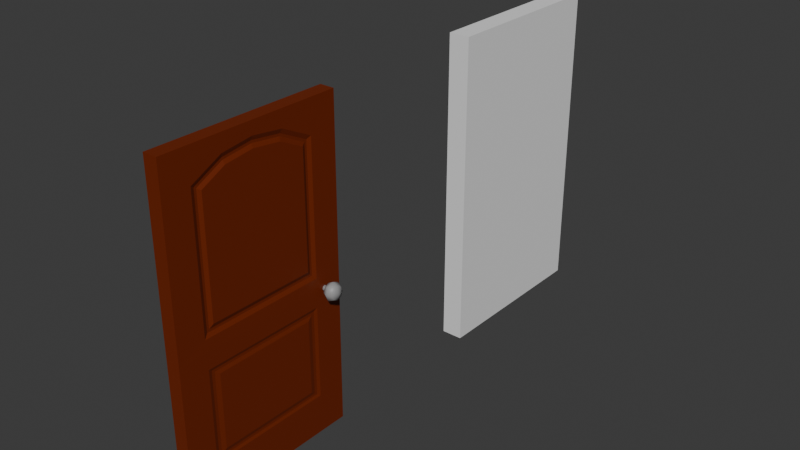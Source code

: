 # Source: Doors.blend  (saved by Blender 4.0.36; exported with 4.5.12 LTS)
import bpy
from mathutils import Matrix  # noqa: F401  (used for matrix-valued properties, if any)

bpy.ops.wm.read_factory_settings(use_empty=True)
scene = bpy.context.scene
scene.name = 'Scene'

# ---- collections
col_collection = bpy.data.collections.new('Collection'); scene.collection.children.link(col_collection)

# ---- materials (node trees are filled in below, after node groups)
mat_wood = bpy.data.materials.new('Wood')
mat_wood.use_transparent_shadow = False
mat_metal = bpy.data.materials.new('Metal')
mat_metal.use_transparent_shadow = False

# ---- material node trees
mat_wood.use_nodes = True; mat_wood.node_tree.nodes.clear()
_N = mat_wood.node_tree.nodes; _L = mat_wood.node_tree.links
n0 = _N.new('ShaderNodeBsdfPrincipled'); n0.name = 'Principled BSDF'; n0.location = (10, 300)
n0.inputs[0].default_value = (0.1607, 0.01843, 0.0, 1.0)
n0.inputs[3].default_value = 1.45
n1 = _N.new('ShaderNodeOutputMaterial'); n1.name = 'Material Output'; n1.location = (300, 300)
_L.new(n0.outputs[0], n1.inputs[0])
n1.is_active_output = True
mat_metal.use_nodes = True; mat_metal.node_tree.nodes.clear()
_N = mat_metal.node_tree.nodes; _L = mat_metal.node_tree.links
n0 = _N.new('ShaderNodeBsdfPrincipled'); n0.name = 'Principled BSDF'; n0.location = (10, 300)
n0.inputs[0].default_value = (0.3016, 0.3016, 0.3016, 1.0)
n0.inputs[3].default_value = 1.45
n1 = _N.new('ShaderNodeOutputMaterial'); n1.name = 'Material Output'; n1.location = (300, 300)
_L.new(n0.outputs[0], n1.inputs[0])
n1.is_active_output = True

# ---- world
world_world = bpy.data.worlds.new('World'); scene.world = world_world
world_world.use_nodes = True; world_world.node_tree.nodes.clear()
_N = world_world.node_tree.nodes; _L = world_world.node_tree.links
n0 = _N.new('ShaderNodeOutputWorld'); n0.name = 'World Output'; n0.location = (300, 300)
n1 = _N.new('ShaderNodeBackground'); n1.name = 'Background'; n1.location = (10, 300)
n1.inputs[0].default_value = (0.05088, 0.05088, 0.05088, 1.0)
_L.new(n1.outputs[0], n0.inputs[0])
n0.is_active_output = True
world_world.color = (0.05088, 0.05088, 0.05088)
world_world.use_sun_shadow = False
world_world.sun_shadow_jitter_overblur = 0.0

# ---- meshes
me_cube_001 = bpy.data.meshes.new('Cube.001')
me_cube_001.from_pydata([(0.1, -0.8556, 0.5479), (0.09788, -0.7325, 3.96), (0.1, 0.8556, 0.5479), (0.09788, 0.7325, 3.96), (0.1, 0.8556, 1.831), (0.1, -0.8556, 1.831), (0.09788, 0.7325, 2.366), (0.1, 1.25, 0.0), (0.1, -1.25, 0.0), (0.09788, -0.7325, 2.366), (0.08677, 0.7669, 1.757), (0.08677, 0.7669, 0.6222), (0.08677, -0.7669, 0.6222), (0.08677, -0.7669, 1.757), (0.08677, 0.8077, 1.792), (0.08677, 0.8077, 0.5869), (0.08677, -0.8077, 0.5869), (0.08677, -0.8077, 1.792), (0.1, 0.703, 1.706), (0.1, 0.703, 0.6726), (0.1, -0.703, 0.6726), (0.1, -0.703, 1.706), (0.1, 1.25, 4.5), (0.1, -1.25, 4.5), (0.1, 1.25, 2.057), (0.1, -1.25, 2.057), (0.1, 0.0, 4.5), (0.09788, 0.0, 4.179), (0.09788, 0.3957, 4.129), (0.09788, -0.3957, 4.129), (0.1, -0.625, 4.5), (0.1, 0.625, 4.5), (0.09788, -0.4334, 4.267), (0.09788, -0.8669, 4.05), (0.09788, 0.8669, 4.05), (0.09788, 0.8669, 2.223), (0.09788, -0.8669, 2.223), (0.09788, 0.0, 4.323), (0.09788, 0.4334, 4.267), (0.07595, -0.4185, 4.212), (0.07595, -0.8137, 4.014), (0.07595, 0.8137, 4.014), (0.07595, 0.8137, 2.279), (0.07595, -0.8137, 2.279), (0.07595, 0.0, 4.266), (0.07595, 0.4185, 4.212), (0.07595, -0.4096, 4.18), (0.07595, -0.7819, 3.993), (0.07595, 0.7819, 3.993), (0.07595, 0.7819, 2.313), (0.07595, -0.7819, 2.313), (0.07595, 0.0, 4.232), (0.07595, 0.4096, 4.18), (0.0, 1.25, 0.0), (0.0, 1.25, 4.5), (0.0, -1.25, 0.0), (0.0, -1.25, 4.5), (0.0, -1.25, 2.057), (0.0, 1.25, 2.057), (0.07833, 1.033, 2.04), (0.1737, 1.033, 2.04), (0.07833, 1.022, 2.012), (0.1737, 1.022, 2.012), (0.07833, 0.9948, 2.001), (0.1737, 0.9948, 2.001), (0.07833, 0.968, 2.012), (0.1737, 0.968, 2.012), (0.07833, 0.9569, 2.04), (0.1737, 0.9569, 2.04), (0.07833, 0.968, 2.068), (0.1737, 0.968, 2.068), (0.07833, 0.9948, 2.08), (0.1737, 0.9948, 2.08), (0.07833, 1.022, 2.068), (0.1737, 1.022, 2.068), (0.3085, 1.058, 1.975), (0.2377, 1.084, 1.947), (0.1668, 1.058, 1.975), (0.3085, 0.9948, 1.947), (0.2377, 0.9948, 1.909), (0.1668, 0.9948, 1.947), (0.3085, 0.9321, 1.975), (0.2377, 0.9061, 1.947), (0.1668, 0.9321, 1.975), (0.3085, 0.9061, 2.04), (0.2377, 0.8694, 2.04), (0.1668, 0.9061, 2.04), (0.3085, 0.9321, 2.106), (0.2377, 0.9061, 2.133), (0.1668, 0.9321, 2.106), (0.1374, 0.9948, 2.04), (0.3085, 0.9948, 2.133), (0.2377, 0.9948, 2.172), (0.1668, 0.9948, 2.133), (0.3085, 1.058, 2.106), (0.2377, 1.084, 2.133), (0.1668, 1.058, 2.106), (0.3379, 0.9948, 2.04), (0.3085, 1.084, 2.04), (0.2377, 1.12, 2.04), (0.1668, 1.084, 2.04)], [], [(58, 54, 22, 24), (6, 3, 28, 27, 29, 1, 9), (53, 7, 8, 55), (15, 16, 0, 2), (53, 58, 24, 7), (4, 2, 7, 24), (2, 0, 8, 7), (0, 5, 25, 8), (5, 4, 24, 25), (10, 13, 21, 18), (16, 17, 5, 0), (17, 14, 4, 5), (10, 11, 15, 14), (11, 12, 16, 15), (12, 13, 17, 16), (13, 10, 14, 17), (19, 18, 21, 20), (12, 11, 19, 20), (13, 12, 20, 21), (14, 15, 2, 4), (11, 10, 18, 19), (32, 37, 26, 30), (34, 35, 24, 22), (36, 33, 23, 25), (35, 36, 25, 24), (38, 34, 22, 31), (33, 32, 30, 23), (37, 38, 31, 26), (40, 39, 32, 33), (41, 42, 35, 34), (43, 40, 33, 36), (42, 43, 36, 35), (39, 44, 37, 32), (44, 45, 38, 37), (45, 41, 34, 38), (47, 46, 39, 40), (48, 49, 42, 41), (50, 47, 40, 43), (49, 50, 43, 42), (46, 51, 44, 39), (51, 52, 45, 44), (52, 48, 41, 45), (1, 29, 46, 47), (3, 6, 49, 48), (9, 1, 47, 50), (6, 9, 50, 49), (29, 27, 51, 46), (27, 28, 52, 51), (28, 3, 48, 52), (25, 23, 56, 57), (8, 25, 57, 55), (22, 54, 56, 23, 30, 26, 31), (59, 60, 62, 61), (61, 62, 64, 63), (63, 64, 66, 65), (65, 66, 68, 67), (67, 68, 70, 69), (69, 70, 72, 71), (62, 60, 74, 72, 70, 68, 66, 64), (71, 72, 74, 73), (73, 74, 60, 59), (59, 61, 63, 65, 67, 69, 71, 73), (90, 100, 77), (99, 98, 75, 76), (100, 99, 76, 77), (98, 97, 75), (77, 76, 79, 80), (75, 97, 78), (90, 77, 80), (76, 75, 78, 79), (79, 78, 81, 82), (80, 79, 82, 83), (78, 97, 81), (90, 80, 83), (90, 83, 86), (82, 81, 84, 85), (83, 82, 85, 86), (81, 97, 84), (90, 86, 89), (85, 84, 87, 88), (86, 85, 88, 89), (84, 97, 87), (90, 89, 93), (88, 87, 91, 92), (89, 88, 92, 93), (87, 97, 91), (90, 93, 96), (92, 91, 94, 95), (93, 92, 95, 96), (91, 97, 94), (94, 97, 98), (90, 96, 100), (95, 94, 98, 99), (96, 95, 99, 100)])
me_cube_001.polygons.foreach_set('use_smooth', [0, 0, 0, 0, 0, 0, 0, 0, 0, 0, 0, 0, 0, 0, 0, 0, 0, 0, 0, 0, 0, 0, 0, 0, 0, 0, 0, 0, 0, 0, 0, 0, 0, 0, 0, 0, 0, 0, 0, 0, 0, 0, 0, 0, 0, 0, 0, 0, 0, 0, 0, 0, 1, 1, 1, 1, 1, 1, 1, 1, 1, 1, 1, 1, 1, 1, 1, 1, 1, 1, 1, 1, 1, 1, 1, 1, 1, 1, 1, 1, 1, 1, 1, 1, 1, 1, 1, 1, 1, 1, 1, 1, 1, 1])
me_cube_001.polygons.foreach_set('material_index', [0, 0, 0, 0, 0, 0, 0, 0, 0, 0, 0, 0, 0, 0, 0, 0, 0, 0, 0, 0, 0, 0, 0, 0, 0, 0, 0, 0, 0, 0, 0, 0, 0, 0, 0, 0, 0, 0, 0, 0, 0, 0, 0, 0, 0, 0, 0, 0, 0, 0, 0, 0, 1, 1, 1, 1, 1, 1, 1, 1, 1, 1, 1, 1, 1, 1, 1, 1, 1, 1, 1, 1, 1, 1, 1, 1, 1, 1, 1, 1, 1, 1, 1, 1, 1, 1, 1, 1, 1, 1, 1, 1, 1, 1])
_uv = me_cube_001.uv_layers.new(name='UVMap')
_uv.uv.foreach_set('vector', [0.4893, 0.375, 0.625, 0.375, 0.625, 0.5, 0.4893, 0.5, 0.5085, 0.5376, 0.6066, 0.5376, 0.6086, 0.5778, 0.6087, 0.625, 0.6086, 0.6722, 0.6066, 0.7124, 0.5085, 0.7124, 0.25, 0.5, 0.375, 0.5, 0.375, 0.75, 0.25, 0.75, 0.3891, 0.5287, 0.3891, 0.7213, 0.3875, 0.7242, 0.3875, 0.5258, 0.375, 0.375, 0.4893, 0.375, 0.4893, 0.5, 0.375, 0.5, 0.4767, 0.5258, 0.3875, 0.5258, 0.375, 0.5, 0.4893, 0.5, 0.3875, 0.5258, 0.3875, 0.7242, 0.375, 0.75, 0.375, 0.5, 0.3875, 0.7242, 0.4767, 0.7242, 0.4893, 0.75, 0.375, 0.75, 0.4767, 0.7242, 0.4767, 0.5258, 0.4893, 0.5, 0.4893, 0.75, 0.4728, 0.5332, 0.4728, 0.7168, 0.4713, 0.7139, 0.4713, 0.5361, 0.3891, 0.7213, 0.4752, 0.7213, 0.4767, 0.7242, 0.3875, 0.7242, 0.4752, 0.7213, 0.4752, 0.5287, 0.4767, 0.5258, 0.4767, 0.7242, 0.4728, 0.5332, 0.3914, 0.5332, 0.3891, 0.5287, 0.4752, 0.5287, 0.3914, 0.5332, 0.3914, 0.7168, 0.3891, 0.7213, 0.3891, 0.5287, 0.3914, 0.7168, 0.4728, 0.7168, 0.4752, 0.7213, 0.3891, 0.7213, 0.4728, 0.7168, 0.4728, 0.5332, 0.4752, 0.5287, 0.4752, 0.7213, 0.393, 0.5361, 0.4713, 0.5361, 0.4713, 0.7139, 0.393, 0.7139, 0.3914, 0.7168, 0.3914, 0.5332, 0.393, 0.5361, 0.393, 0.7139, 0.4728, 0.7168, 0.3914, 0.7168, 0.393, 0.7139, 0.4713, 0.7139, 0.4752, 0.5287, 0.3891, 0.5287, 0.3875, 0.5258, 0.4767, 0.5258, 0.3914, 0.5332, 0.4728, 0.5332, 0.4713, 0.5361, 0.393, 0.5361, 0.6145, 0.6767, 0.6145, 0.625, 0.625, 0.625, 0.625, 0.6875, 0.6145, 0.5215, 0.4997, 0.5215, 0.4893, 0.5, 0.625, 0.5, 0.4997, 0.7285, 0.6145, 0.7285, 0.625, 0.75, 0.4893, 0.75, 0.4997, 0.5215, 0.4997, 0.7285, 0.4893, 0.75, 0.4893, 0.5, 0.6145, 0.5733, 0.6145, 0.5215, 0.625, 0.5, 0.625, 0.5625, 0.6145, 0.7285, 0.6145, 0.6767, 0.625, 0.6875, 0.625, 0.75, 0.6145, 0.625, 0.6145, 0.5733, 0.625, 0.5625, 0.625, 0.625, 0.6113, 0.7221, 0.6123, 0.675, 0.6145, 0.6767, 0.6145, 0.7285, 0.6113, 0.5279, 0.5032, 0.5279, 0.4997, 0.5215, 0.6145, 0.5215, 0.5032, 0.7221, 0.6113, 0.7221, 0.6145, 0.7285, 0.4997, 0.7285, 0.5032, 0.5279, 0.5032, 0.7221, 0.4997, 0.7285, 0.4997, 0.5215, 0.6123, 0.675, 0.6122, 0.625, 0.6145, 0.625, 0.6145, 0.6767, 0.6122, 0.625, 0.6123, 0.575, 0.6145, 0.5733, 0.6145, 0.625, 0.6123, 0.575, 0.6113, 0.5279, 0.6145, 0.5215, 0.6145, 0.5733, 0.6095, 0.7183, 0.6109, 0.6739, 0.6123, 0.675, 0.6113, 0.7221, 0.6095, 0.5317, 0.5053, 0.5317, 0.5032, 0.5279, 0.6113, 0.5279, 0.5053, 0.7183, 0.6095, 0.7183, 0.6113, 0.7221, 0.5032, 0.7221, 0.5053, 0.5317, 0.5053, 0.7183, 0.5032, 0.7221, 0.5032, 0.5279, 0.6109, 0.6739, 0.6109, 0.625, 0.6122, 0.625, 0.6123, 0.675, 0.6109, 0.625, 0.6109, 0.5761, 0.6123, 0.575, 0.6122, 0.625, 0.6109, 0.5761, 0.6095, 0.5317, 0.6113, 0.5279, 0.6123, 0.575, 0.6066, 0.7124, 0.6086, 0.6722, 0.6109, 0.6739, 0.6095, 0.7183, 0.6066, 0.5376, 0.5085, 0.5376, 0.5053, 0.5317, 0.6095, 0.5317, 0.5085, 0.7124, 0.6066, 0.7124, 0.6095, 0.7183, 0.5053, 0.7183, 0.5085, 0.5376, 0.5085, 0.7124, 0.5053, 0.7183, 0.5053, 0.5317, 0.6086, 0.6722, 0.6087, 0.625, 0.6109, 0.625, 0.6109, 0.6739, 0.6087, 0.625, 0.6086, 0.5778, 0.6109, 0.5761, 0.6109, 0.625, 0.6086, 0.5778, 0.6066, 0.5376, 0.6095, 0.5317, 0.6109, 0.5761, 0.4893, 0.75, 0.625, 0.75, 0.625, 0.875, 0.4893, 0.875, 0.375, 0.75, 0.4893, 0.75, 0.4893, 0.875, 0.375, 0.875, 0.625, 0.5, 0.75, 0.5, 0.75, 0.75, 0.625, 0.75, 0.625, 0.6875, 0.625, 0.625, 0.625, 0.5625, 1.0, 0.5, 1.0, 1.0, 0.875, 1.0, 0.875, 0.5, 0.875, 0.5, 0.875, 1.0, 0.75, 1.0, 0.75, 0.5, 0.75, 0.5, 0.75, 1.0, 0.625, 1.0, 0.625, 0.5, 0.625, 0.5, 0.625, 1.0, 0.5, 1.0, 0.5, 0.5, 0.5, 0.5, 0.5, 1.0, 0.375, 1.0, 0.375, 0.5, 0.375, 0.5, 0.375, 1.0, 0.25, 1.0, 0.25, 0.5, 0.4197, 0.4197, 0.25, 0.49, 0.08029, 0.4197, 0.01, 0.25, 0.08029, 0.08029, 0.25, 0.01, 0.4197, 0.08029, 0.49, 0.25, 0.25, 0.5, 0.25, 1.0, 0.125, 1.0, 0.125, 0.5, 0.125, 0.5, 0.125, 1.0, 0.0, 1.0, 0.0, 0.5, 0.75, 0.49, 0.9197, 0.4197, 0.99, 0.25, 0.9197, 0.08029, 0.75, 0.01, 0.5803, 0.08029, 0.51, 0.25, 0.5803, 0.4197, 0.6875, 0.0, 0.75, 0.25, 0.625, 0.25, 0.75, 0.5, 0.75, 0.75, 0.625, 0.75, 0.625, 0.5, 0.75, 0.25, 0.75, 0.5, 0.625, 0.5, 0.625, 0.25, 0.75, 0.75, 0.6875, 1.0, 0.625, 0.75, 0.625, 0.25, 0.625, 0.5, 0.5, 0.5, 0.5, 0.25, 0.625, 0.75, 0.5625, 1.0, 0.5, 0.75, 0.5625, 0.0, 0.625, 0.25, 0.5, 0.25, 0.625, 0.5, 0.625, 0.75, 0.5, 0.75, 0.5, 0.5, 0.5, 0.5, 0.5, 0.75, 0.375, 0.75, 0.375, 0.5, 0.5, 0.25, 0.5, 0.5, 0.375, 0.5, 0.375, 0.25, 0.5, 0.75, 0.4375, 1.0, 0.375, 0.75, 0.4375, 0.0, 0.5, 0.25, 0.375, 0.25, 0.3125, 0.0, 0.375, 0.25, 0.25, 0.25, 0.375, 0.5, 0.375, 0.75, 0.25, 0.75, 0.25, 0.5, 0.375, 0.25, 0.375, 0.5, 0.25, 0.5, 0.25, 0.25, 0.375, 0.75, 0.3125, 1.0, 0.25, 0.75, 0.1875, 0.0, 0.25, 0.25, 0.125, 0.25, 0.25, 0.5, 0.25, 0.75, 0.125, 0.75, 0.125, 0.5, 0.25, 0.25, 0.25, 0.5, 0.125, 0.5, 0.125, 0.25, 0.25, 0.75, 0.1875, 1.0, 0.125, 0.75, 0.0625, 0.0, 0.125, 0.25, 0.0, 0.25, 0.125, 0.5, 0.125, 0.75, 0.0, 0.75, 0.0, 0.5, 0.125, 0.25, 0.125, 0.5, 0.0, 0.5, 0.0, 0.25, 0.125, 0.75, 0.0625, 1.0, 0.0, 0.75, 0.9375, 0.0, 1.0, 0.25, 0.875, 0.25, 1.0, 0.5, 1.0, 0.75, 0.875, 0.75, 0.875, 0.5, 1.0, 0.25, 1.0, 0.5, 0.875, 0.5, 0.875, 0.25, 1.0, 0.75, 0.9375, 1.0, 0.875, 0.75, 0.875, 0.75, 0.8125, 1.0, 0.75, 0.75, 0.8125, 0.0, 0.875, 0.25, 0.75, 0.25, 0.875, 0.5, 0.875, 0.75, 0.75, 0.75, 0.75, 0.5, 0.875, 0.25, 0.875, 0.5, 0.75, 0.5, 0.75, 0.25])
me_cube_001.materials.append(mat_wood)
me_cube_001.materials.append(mat_metal)
me_cube_001.update()
me_cube = bpy.data.meshes.new('Cube')
me_cube.from_pydata([(-0.15, -1.3, 0.0), (-0.15, -1.3, 4.5), (-0.15, 1.3, 0.0), (-0.15, 1.3, 4.5), (0.15, -1.3, 0.0), (0.15, -1.3, 4.5), (0.15, 1.3, 0.0), (0.15, 1.3, 4.5)], [], [(0, 1, 3, 2), (2, 3, 7, 6), (6, 7, 5, 4), (4, 5, 1, 0), (2, 6, 4, 0), (7, 3, 1, 5)])
_uv = me_cube.uv_layers.new(name='UVMap')
_uv.uv.foreach_set('vector', [0.375, 0.0, 0.625, 0.0, 0.625, 0.25, 0.375, 0.25, 0.375, 0.25, 0.625, 0.25, 0.625, 0.5, 0.375, 0.5, 0.375, 0.5, 0.625, 0.5, 0.625, 0.75, 0.375, 0.75, 0.375, 0.75, 0.625, 0.75, 0.625, 1.0, 0.375, 1.0, 0.125, 0.5, 0.375, 0.5, 0.375, 0.75, 0.125, 0.75, 0.625, 0.5, 0.875, 0.5, 0.875, 0.75, 0.625, 0.75])
me_cube.update()

# ---- objects
ob_basic = bpy.data.objects.new('Basic', me_cube_001)
ob_empty = bpy.data.objects.new('Empty', None)
ob_hidden = bpy.data.objects.new('Hidden', me_cube)

# ---- transforms, parenting, visibility, modifiers, constraints
ob_basic.location = (0.0, 0.0, 0.0)
_m = ob_basic.modifiers.new('Mirror', 'MIRROR')
_m.use_clip = True
ob_empty.location = (-6.298, 0.0, 2.524)
ob_empty.rotation_euler = (1.571, -4.371e-08, 1.571)
ob_empty.empty_display_type = 'IMAGE'
ob_empty.empty_display_size = 5.0
ob_empty.empty_image_depth = 'BACK'
ob_empty.show_empty_image_only_axis_aligned = True
ob_hidden.location = (0.0, 5.0, 0.0)

# ---- collection membership
col_collection.objects.link(ob_basic)
col_collection.objects.link(ob_empty)
col_collection.objects.link(ob_hidden)

# ---- scene / render settings (as saved in the file)
scene.frame_start = 1; scene.frame_end = 250; scene.frame_set(1)
scene.render.engine = 'BLENDER_EEVEE_NEXT'
scene.cycles.sampling_pattern = 'TABULATED_SOBOL'
bpy.context.view_layer.update()

# ---- added for rendering (the .blend has no active camera and no usable light): camera, sun
cam_auto = bpy.data.cameras.new('AutoCamera')
cam_auto.lens = 50.0
cam_auto.sensor_width = 36.0
cam_auto.clip_end = 1000.0
ob_auto_camera = bpy.data.objects.new('AutoCamera', cam_auto)
scene.collection.objects.link(ob_auto_camera)
ob_auto_camera.location = (8.15612, -7.26234, 8.77489)
ob_auto_camera.rotation_euler = (1.09748, -7.21219e-08, 0.694738)
scene.camera = ob_auto_camera
light_auto_sun = bpy.data.lights.new('AutoSun', 'SUN')
light_auto_sun.energy = 3.0
light_auto_sun.angle = 0.0523599
ob_auto_sun = bpy.data.objects.new('AutoSun', light_auto_sun)
scene.collection.objects.link(ob_auto_sun)
ob_auto_sun.rotation_euler = (0.872665, 0.174533, 0.523599)
bpy.context.view_layer.update()
